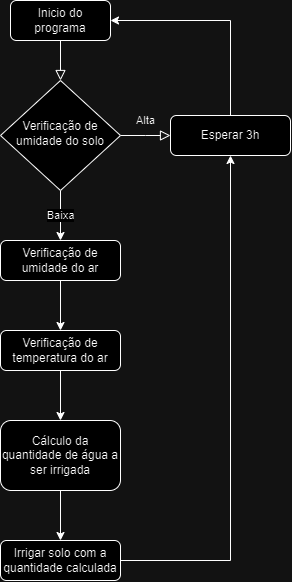

The diagram above was exported from draw.io. Its source (the exported page's mxGraphModel, read from the mxfile embedded in the PNG):
<mxGraphModel dx="1302" dy="712" grid="1" gridSize="10" guides="1" tooltips="1" connect="1" arrows="1" fold="1" page="1" pageScale="1" pageWidth="827" pageHeight="1169" math="0" shadow="0">
  <root>
    <mxCell id="WIyWlLk6GJQsqaUBKTNV-0" />
    <mxCell id="WIyWlLk6GJQsqaUBKTNV-1" parent="WIyWlLk6GJQsqaUBKTNV-0" />
    <mxCell id="WIyWlLk6GJQsqaUBKTNV-2" value="" style="rounded=0;html=1;jettySize=auto;orthogonalLoop=1;fontSize=11;endArrow=block;endFill=0;endSize=8;strokeWidth=1;shadow=0;labelBackgroundColor=none;edgeStyle=orthogonalEdgeStyle;" parent="WIyWlLk6GJQsqaUBKTNV-1" source="WIyWlLk6GJQsqaUBKTNV-3" target="WIyWlLk6GJQsqaUBKTNV-6" edge="1">
      <mxGeometry relative="1" as="geometry" />
    </mxCell>
    <mxCell id="WIyWlLk6GJQsqaUBKTNV-3" value="Inicio do programa" style="rounded=1;whiteSpace=wrap;html=1;fontSize=12;glass=0;strokeWidth=1;shadow=0;" parent="WIyWlLk6GJQsqaUBKTNV-1" vertex="1">
      <mxGeometry x="170" y="80" width="100" height="40" as="geometry" />
    </mxCell>
    <mxCell id="WIyWlLk6GJQsqaUBKTNV-5" value="Alta" style="edgeStyle=orthogonalEdgeStyle;rounded=0;html=1;jettySize=auto;orthogonalLoop=1;fontSize=11;endArrow=block;endFill=0;endSize=8;strokeWidth=1;shadow=0;labelBackgroundColor=none;" parent="WIyWlLk6GJQsqaUBKTNV-1" source="WIyWlLk6GJQsqaUBKTNV-6" edge="1">
      <mxGeometry x="-0.01" y="-15" relative="1" as="geometry">
        <mxPoint x="15" y="-15" as="offset" />
        <mxPoint x="330" y="215" as="targetPoint" />
      </mxGeometry>
    </mxCell>
    <mxCell id="DrgpaQIbDEKeFzSxMOjj-5" value="Baixa" style="edgeStyle=orthogonalEdgeStyle;rounded=0;orthogonalLoop=1;jettySize=auto;html=1;entryX=0.5;entryY=0;entryDx=0;entryDy=0;" edge="1" parent="WIyWlLk6GJQsqaUBKTNV-1" source="WIyWlLk6GJQsqaUBKTNV-6" target="DrgpaQIbDEKeFzSxMOjj-3">
      <mxGeometry relative="1" as="geometry" />
    </mxCell>
    <mxCell id="WIyWlLk6GJQsqaUBKTNV-6" value="Verificação de umidade do solo" style="rhombus;whiteSpace=wrap;html=1;shadow=0;fontFamily=Helvetica;fontSize=12;align=center;strokeWidth=1;spacing=6;spacingTop=-4;" parent="WIyWlLk6GJQsqaUBKTNV-1" vertex="1">
      <mxGeometry x="160" y="160" width="120" height="110" as="geometry" />
    </mxCell>
    <mxCell id="DrgpaQIbDEKeFzSxMOjj-12" style="edgeStyle=orthogonalEdgeStyle;rounded=0;orthogonalLoop=1;jettySize=auto;html=1;entryX=1;entryY=0.5;entryDx=0;entryDy=0;" edge="1" parent="WIyWlLk6GJQsqaUBKTNV-1" source="WIyWlLk6GJQsqaUBKTNV-12" target="WIyWlLk6GJQsqaUBKTNV-3">
      <mxGeometry relative="1" as="geometry">
        <mxPoint x="340" y="100" as="targetPoint" />
        <Array as="points">
          <mxPoint x="390" y="100" />
        </Array>
      </mxGeometry>
    </mxCell>
    <mxCell id="WIyWlLk6GJQsqaUBKTNV-12" value="Esperar 3h" style="rounded=1;whiteSpace=wrap;html=1;fontSize=12;glass=0;strokeWidth=1;shadow=0;" parent="WIyWlLk6GJQsqaUBKTNV-1" vertex="1">
      <mxGeometry x="330" y="195" width="120" height="40" as="geometry" />
    </mxCell>
    <mxCell id="DrgpaQIbDEKeFzSxMOjj-11" style="edgeStyle=orthogonalEdgeStyle;rounded=0;orthogonalLoop=1;jettySize=auto;html=1;entryX=0.5;entryY=1;entryDx=0;entryDy=0;" edge="1" parent="WIyWlLk6GJQsqaUBKTNV-1" source="DrgpaQIbDEKeFzSxMOjj-2" target="WIyWlLk6GJQsqaUBKTNV-12">
      <mxGeometry relative="1" as="geometry" />
    </mxCell>
    <mxCell id="DrgpaQIbDEKeFzSxMOjj-2" value="Irrigar solo com a quantidade calculada" style="rounded=1;whiteSpace=wrap;html=1;fontSize=12;glass=0;strokeWidth=1;shadow=0;" vertex="1" parent="WIyWlLk6GJQsqaUBKTNV-1">
      <mxGeometry x="160" y="620" width="120" height="40" as="geometry" />
    </mxCell>
    <mxCell id="DrgpaQIbDEKeFzSxMOjj-8" style="edgeStyle=orthogonalEdgeStyle;rounded=0;orthogonalLoop=1;jettySize=auto;html=1;entryX=0.5;entryY=0;entryDx=0;entryDy=0;" edge="1" parent="WIyWlLk6GJQsqaUBKTNV-1" source="DrgpaQIbDEKeFzSxMOjj-3" target="DrgpaQIbDEKeFzSxMOjj-7">
      <mxGeometry relative="1" as="geometry" />
    </mxCell>
    <mxCell id="DrgpaQIbDEKeFzSxMOjj-3" value="Verificação de umidade do ar" style="rounded=1;whiteSpace=wrap;html=1;fontSize=12;glass=0;strokeWidth=1;shadow=0;" vertex="1" parent="WIyWlLk6GJQsqaUBKTNV-1">
      <mxGeometry x="160" y="320" width="120" height="40" as="geometry" />
    </mxCell>
    <mxCell id="DrgpaQIbDEKeFzSxMOjj-10" style="edgeStyle=orthogonalEdgeStyle;rounded=0;orthogonalLoop=1;jettySize=auto;html=1;entryX=0.5;entryY=0;entryDx=0;entryDy=0;" edge="1" parent="WIyWlLk6GJQsqaUBKTNV-1" source="DrgpaQIbDEKeFzSxMOjj-6" target="DrgpaQIbDEKeFzSxMOjj-2">
      <mxGeometry relative="1" as="geometry" />
    </mxCell>
    <mxCell id="DrgpaQIbDEKeFzSxMOjj-6" value="Cálculo da quantidade de água a ser irrigada" style="rounded=1;whiteSpace=wrap;html=1;fontSize=12;glass=0;strokeWidth=1;shadow=0;" vertex="1" parent="WIyWlLk6GJQsqaUBKTNV-1">
      <mxGeometry x="160" y="500" width="120" height="70" as="geometry" />
    </mxCell>
    <mxCell id="DrgpaQIbDEKeFzSxMOjj-9" style="edgeStyle=orthogonalEdgeStyle;rounded=0;orthogonalLoop=1;jettySize=auto;html=1;entryX=0.5;entryY=0;entryDx=0;entryDy=0;" edge="1" parent="WIyWlLk6GJQsqaUBKTNV-1" source="DrgpaQIbDEKeFzSxMOjj-7" target="DrgpaQIbDEKeFzSxMOjj-6">
      <mxGeometry relative="1" as="geometry" />
    </mxCell>
    <mxCell id="DrgpaQIbDEKeFzSxMOjj-7" value="Verificação de temperatura do ar" style="rounded=1;whiteSpace=wrap;html=1;fontSize=12;glass=0;strokeWidth=1;shadow=0;" vertex="1" parent="WIyWlLk6GJQsqaUBKTNV-1">
      <mxGeometry x="160" y="410" width="120" height="40" as="geometry" />
    </mxCell>
  </root>
</mxGraphModel>